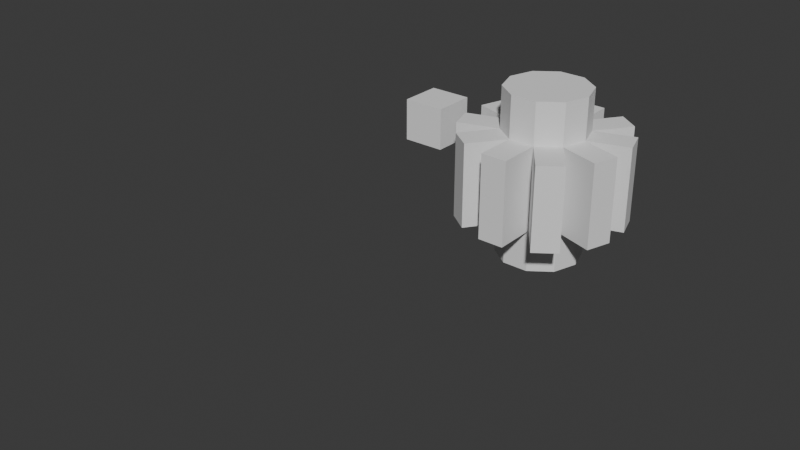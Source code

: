 # Source: closure_to_list_anonymous_attributes.blend  (saved by Blender 5.2.39; exported with 4.5.12 LTS)
import bpy
from mathutils import Matrix  # noqa: F401  (used for matrix-valued properties, if any)

bpy.ops.wm.read_factory_settings(use_empty=True)
scene = bpy.context.scene
scene.name = 'Scene'

# ---- materials (node trees are filled in below, after node groups)
mat_material = bpy.data.materials.new('Material')
mat_material.alpha_threshold = 0.0
mat_material.use_backface_culling_lightprobe_volume = False
mat_material.roughness = 0.5
mat_material.line_color = (0.0, 0.0, 0.0, 1.0)

# ---- node groups
ng_geometry_nodes = bpy.data.node_groups.new('Geometry Nodes', 'GeometryNodeTree')
_s = ng_geometry_nodes.interface.new_socket(name='Geometry', in_out='OUTPUT', socket_type='NodeSocketGeometry')
_s = ng_geometry_nodes.interface.new_socket(name='Geometry', in_out='INPUT', socket_type='NodeSocketGeometry')
ng_geometry_nodes.is_modifier = True
_N = ng_geometry_nodes.nodes; _L = ng_geometry_nodes.links
n0 = _N.new('NodeUndefined'); n0.name = 'Closure to List'; n0.location = (320, -160)
n0.inputs[0].default_value = 1
n1 = _N.new('NodeUndefined'); n1.name = 'Closure Input'; n1.location = (-40, -240)
n2 = _N.new('NodeUndefined'); n2.name = 'Closure Output'; n2.location = (140, -240)
n3 = _N.new('NodeUndefined'); n3.name = 'Get List Item'; n3.location = (500, -80)
n3.inputs[1].default_value = 0
n4 = _N.new('GeometryNodeCaptureAttribute'); n4.name = 'Capture Attribute'; n4.location = (-80, -360)
n4.capture_items.clear()
n5 = _N.new('FunctionNodeRandomValue'); n5.name = 'Random Value'; n5.location = (-260, -540)
n5.data_type = 'FLOAT_VECTOR'
n6 = _N.new('NodeUndefined'); n6.name = 'Get List Item.001'; n6.location = (500, -220)
n6.inputs[1].default_value = 0
n7 = _N.new('GeometryNodeExtrudeMesh'); n7.name = 'Extrude Mesh'; n7.location = (680, -80)
n8 = _N.new('GeometryNodeMeshGrid'); n8.name = 'Grid'; n8.location = (-260, -360)
n9 = _N.new('GeometryNodeMeshCylinder'); n9.name = 'Cylinder'; n9.location = (-240, 280)
n10 = _N.new('ShaderNodeMath'); n10.name = 'Math'; n10.location = (-420, 160)
n10.inputs[1].default_value = 10.0
n11 = _N.new('GeometryNodeStoreNamedAttribute'); n11.name = 'Store Named Attribute'; n11.location = (860, -80)
n11.width = 160
n11.data_type = 'FLOAT_VECTOR'
n11.inputs[2].default_value = 'B'
n12 = _N.new('NodeUndefined'); n12.name = 'Closure to List.001'; n12.location = (120, 280)
n12.inputs[0].default_value = 1
n13 = _N.new('NodeUndefined'); n13.name = 'Get List Item.002'; n13.location = (300, 380)
n13.inputs[1].default_value = 0
n14 = _N.new('NodeUndefined'); n14.name = 'Get List Item.003'; n14.location = (300, 220)
n14.inputs[1].default_value = 0
n15 = _N.new('GeometryNodeExtrudeMesh'); n15.name = 'Extrude Mesh.001'; n15.location = (480, 460)
n16 = _N.new('NodeUndefined'); n16.name = 'Closure Input.001'; n16.location = (-600, 80)
n17 = _N.new('NodeUndefined'); n17.name = 'Closure Output.001'; n17.location = (-60, 280)
n18 = _N.new('GeometryNodeTransform'); n18.name = 'Transform Geometry'; n18.location = (660, 460)
n18.width = 160
n18.inputs[1].default_value = (3.0, 0.0, 0.0)
n19 = _N.new('GeometryNodeStoreNamedAttribute'); n19.name = 'Store Named Attribute.001'; n19.location = (862, 463)
n19.width = 160
n19.data_type = 'FLOAT_VECTOR'
n19.inputs[2].default_value = 'A'
n20 = _N.new('GeometryNodeJoinGeometry'); n20.name = 'Join Geometry'; n20.location = (1100, 140)
n21 = _N.new('NodeGroupOutput'); n21.name = 'Group Output'; n21.location = (1280, 140)
_L.new(n5.outputs[0], n4.inputs[1])
_L.new(n3.outputs[0], n7.inputs[0])
_L.new(n8.outputs[0], n4.inputs[0])
_L.new(n10.outputs[0], n9.inputs[0])
_L.new(n2.outputs[0], n0.inputs[1])
_L.new(n4.outputs[0], n2.inputs[0])
_L.new(n7.outputs[0], n11.inputs[0])
_L.new(n6.outputs[0], n11.inputs[3])
_L.new(n13.outputs[0], n15.inputs[0])
_L.new(n16.outputs[0], n10.inputs[0])
_L.new(n15.outputs[0], n18.inputs[0])
_L.new(n18.outputs[0], n19.inputs[0])
_L.new(n14.outputs[0], n19.inputs[3])
_L.new(n9.outputs[4], n17.inputs[1])
_L.new(n19.outputs[0], n20.inputs[0])
_L.new(n11.outputs[0], n20.inputs[0])
_L.new(n20.outputs[0], n21.inputs[0])
_L.new(n17.outputs[0], n12.inputs[1])
_L.new(n9.outputs[0], n17.inputs[0])
_L.new(n4.outputs[1], n2.inputs[1])
_L.new(n0.outputs[0], n3.inputs[0])
_L.new(n0.outputs[1], n6.inputs[0])
_L.new(n12.outputs[0], n13.inputs[0])
_L.new(n12.outputs[1], n14.inputs[0])
n21.is_active_output = True

# ---- material node trees
mat_material.use_nodes = True; mat_material.node_tree.nodes.clear()
_N = mat_material.node_tree.nodes; _L = mat_material.node_tree.links
n0 = _N.new('ShaderNodeOutputMaterial'); n0.name = 'Material Output'; n0.location = (200, 100)
n1 = _N.new('ShaderNodeBsdfPrincipled'); n1.name = 'Principled BSDF'; n1.location = (-200, 100)
_L.new(n1.outputs[0], n0.inputs[0])
n0.is_active_output = True

# ---- world
world_world = bpy.data.worlds.new('World'); scene.world = world_world
world_world.use_nodes = True; world_world.node_tree.nodes.clear()
_N = world_world.node_tree.nodes; _L = world_world.node_tree.links
n0 = _N.new('ShaderNodeOutputWorld'); n0.name = 'World Output'; n0.location = (200, 100)
n1 = _N.new('ShaderNodeBackground'); n1.name = 'Background'; n1.location = (-200, 100)
n1.inputs[0].default_value = (0.05088, 0.05088, 0.05088, 1.0)
_L.new(n1.outputs[0], n0.inputs[0])
n0.is_active_output = True
world_world.color = (0.05088, 0.05088, 0.05088)
world_world.sun_shadow_jitter_overblur = 0.0

# ---- meshes
me_cube = bpy.data.meshes.new('Cube')
me_cube.from_pydata([(1.0, 1.0, 1.0), (1.0, 1.0, -1.0), (1.0, -1.0, 1.0), (1.0, -1.0, -1.0), (-1.0, 1.0, 1.0), (-1.0, 1.0, -1.0), (-1.0, -1.0, 1.0), (-1.0, -1.0, -1.0)], [], [(0, 4, 6, 2), (3, 2, 6, 7), (7, 6, 4, 5), (5, 1, 3, 7), (1, 0, 2, 3), (5, 4, 0, 1)])
_uv = me_cube.uv_layers.new(name='UVMap')
_uv.uv.foreach_set('vector', [0.625, 0.5, 0.875, 0.5, 0.875, 0.75, 0.625, 0.75, 0.375, 0.75, 0.625, 0.75, 0.625, 1.0, 0.375, 1.0, 0.375, 0.0, 0.625, 0.0, 0.625, 0.25, 0.375, 0.25, 0.125, 0.5, 0.375, 0.5, 0.375, 0.75, 0.125, 0.75, 0.375, 0.5, 0.625, 0.5, 0.625, 0.75, 0.375, 0.75, 0.375, 0.25, 0.625, 0.25, 0.625, 0.5, 0.375, 0.5])
me_cube.materials.append(mat_material)
me_cube.use_mirror_vertex_groups = False
me_cube.update()
me_cube_001 = bpy.data.meshes.new('Cube.001')
me_cube_001.from_pydata([(4.0, 0.0, 1.0), (3.809, 0.5878, 1.0), (3.309, 0.9511, 1.0), (2.691, 0.9511, 1.0), (2.191, 0.5878, 1.0), (2.0, -8.742e-08, 1.0), (2.191, -0.5878, 1.0), (2.691, -0.9511, 1.0), (3.309, -0.9511, 1.0), (3.809, -0.5878, 1.0), (4.0, 0.0, -1.0), (3.809, 0.5878, -1.0), (3.309, 0.9511, -1.0), (2.691, 0.9511, -1.0), (2.191, 0.5878, -1.0), (2.0, -8.742e-08, -1.0), (2.191, -0.5878, -1.0), (2.691, -0.9511, -1.0), (3.309, -0.9511, -1.0), (3.809, -0.5878, -1.0), (4.0, 0.0, 2.0), (3.809, 0.5878, 2.0), (3.309, 0.9511, 2.0), (2.691, 0.9511, 2.0), (2.191, 0.5878, 2.0), (2.0, -8.742e-08, 2.0), (2.191, -0.5878, 2.0), (2.691, -0.9511, 2.0), (3.309, -0.9511, 2.0), (3.809, -0.5878, 2.0), (4.951, 0.309, 1.0), (4.951, 0.309, -1.0), (4.76, 0.8968, -1.0), (4.76, 0.8968, 1.0), (4.397, 1.397, 1.0), (4.397, 1.397, -1.0), (3.897, 1.76, -1.0), (3.897, 1.76, 1.0), (3.309, 1.951, 1.0), (3.309, 1.951, -1.0), (2.691, 1.951, -1.0), (2.691, 1.951, 1.0), (2.103, 1.76, 1.0), (2.103, 1.76, -1.0), (1.603, 1.397, -1.0), (1.603, 1.397, 1.0), (1.24, 0.8968, 1.0), (1.24, 0.8968, -1.0), (1.049, 0.309, -1.0), (1.049, 0.309, 1.0), (1.049, -0.309, 1.0), (1.049, -0.309, -1.0), (1.24, -0.8968, -1.0), (1.24, -0.8968, 1.0), (1.603, -1.397, 1.0), (1.603, -1.397, -1.0), (2.103, -1.76, -1.0), (2.103, -1.76, 1.0), (2.691, -1.951, 1.0), (2.691, -1.951, -1.0), (3.309, -1.951, -1.0), (3.309, -1.951, 1.0), (3.897, -1.76, 1.0), (3.897, -1.76, -1.0), (4.397, -1.397, -1.0), (4.397, -1.397, 1.0), (4.76, -0.8968, 1.0), (4.76, -0.8968, -1.0), (4.951, -0.309, -1.0), (4.951, -0.309, 1.0), (3.809, -0.5878, -2.0), (3.309, -0.9511, -2.0), (2.691, -0.9511, -2.0), (2.191, -0.5878, -2.0), (2.0, -8.742e-08, -2.0), (2.191, 0.5878, -2.0), (2.691, 0.9511, -2.0), (3.309, 0.9511, -2.0), (3.809, 0.5878, -2.0), (4.0, 0.0, -2.0), (-0.5, -0.5, 0.0), (-0.5, 0.0, 0.0), (-0.5, 0.5, 0.0), (0.0, -0.5, 0.0), (0.0, 0.0, 0.0), (0.0, 0.5, 0.0), (0.5, -0.5, 0.0), (0.5, 0.0, 0.0), (0.5, 0.5, 0.0), (-0.5, -0.5, 1.0), (0.0, -0.5, 1.0), (0.0, 0.0, 1.0), (-0.5, 0.0, 1.0), (-0.5, 0.0, 1.0), (0.0, 0.0, 1.0), (0.0, 0.5, 1.0), (-0.5, 0.5, 1.0), (0.0, -0.5, 1.0), (0.5, -0.5, 1.0), (0.5, 0.0, 1.0), (0.0, 0.0, 1.0), (0.0, 0.0, 1.0), (0.5, 0.0, 1.0), (0.5, 0.5, 1.0), (0.0, 0.5, 1.0)], [], [(20, 21, 22, 23, 24, 25, 26, 27, 28, 29), (30, 31, 32, 33), (34, 35, 36, 37), (38, 39, 40, 41), (42, 43, 44, 45), (46, 47, 48, 49), (50, 51, 52, 53), (54, 55, 56, 57), (58, 59, 60, 61), (62, 63, 64, 65), (66, 67, 68, 69), (70, 71, 72, 73, 74, 75, 76, 77, 78, 79), (21, 20, 0, 1), (22, 21, 1, 2), (23, 22, 2, 3), (24, 23, 3, 4), (25, 24, 4, 5), (26, 25, 5, 6), (27, 26, 6, 7), (28, 27, 7, 8), (29, 28, 8, 9), (20, 29, 9, 0), (31, 30, 0, 10), (32, 31, 10, 11), (33, 32, 11, 1), (30, 33, 1, 0), (35, 34, 1, 11), (36, 35, 11, 12), (37, 36, 12, 2), (34, 37, 2, 1), (39, 38, 2, 12), (40, 39, 12, 13), (41, 40, 13, 3), (38, 41, 3, 2), (43, 42, 3, 13), (44, 43, 13, 14), (45, 44, 14, 4), (42, 45, 4, 3), (47, 46, 4, 14), (48, 47, 14, 15), (49, 48, 15, 5), (46, 49, 5, 4), (51, 50, 5, 15), (52, 51, 15, 16), (53, 52, 16, 6), (50, 53, 6, 5), (55, 54, 6, 16), (56, 55, 16, 17), (57, 56, 17, 7), (54, 57, 7, 6), (59, 58, 7, 17), (60, 59, 17, 18), (61, 60, 18, 8), (58, 61, 8, 7), (63, 62, 8, 18), (64, 63, 18, 19), (65, 64, 19, 9), (62, 65, 9, 8), (67, 66, 9, 19), (68, 67, 19, 10), (69, 68, 10, 0), (66, 69, 0, 9), (71, 70, 19, 18), (72, 71, 18, 17), (73, 72, 17, 16), (74, 73, 16, 15), (75, 74, 15, 14), (76, 75, 14, 13), (77, 76, 13, 12), (78, 77, 12, 11), (79, 78, 11, 10), (70, 79, 10, 19), (89, 90, 91, 92), (93, 94, 95, 96), (97, 98, 99, 100), (101, 102, 103, 104), (90, 89, 80, 83), (91, 90, 83, 84), (92, 91, 84, 81), (89, 92, 81, 80), (94, 93, 81, 84), (95, 94, 84, 85), (96, 95, 85, 82), (93, 96, 82, 81), (98, 97, 83, 86), (99, 98, 86, 87), (100, 99, 87, 84), (97, 100, 84, 83), (102, 101, 84, 87), (103, 102, 87, 88), (104, 103, 88, 85), (101, 104, 85, 84)])
me_cube_001.materials.append(None)
me_cube_001.update()

# ---- objects
ob_test_object = bpy.data.objects.new('test_object', me_cube)
ob_expected_object = bpy.data.objects.new('expected_object', me_cube_001)

# ---- transforms, parenting, visibility, modifiers, constraints
ob_test_object.location = (0.0, 0.0, 0.0)
ob_test_object.lock_rotations_4d = False
ob_test_object.empty_display_type = 'ARROWS'
ob_test_object.lineart.crease_threshold = 0.0
_m = ob_test_object.modifiers.new('GeometryNodes', 'NODES')
_m.node_group = ng_geometry_nodes
ob_expected_object.location = (0.0, 10.0, 0.0)
ob_expected_object.lock_rotations_4d = False
ob_expected_object.empty_display_type = 'ARROWS'
ob_expected_object.lineart.crease_threshold = 0.0

# ---- collection membership
scene.collection.objects.link(ob_test_object)
scene.collection.objects.link(ob_expected_object)

# ---- scene / render settings (as saved in the file)
scene.frame_start = 1; scene.frame_end = 250; scene.frame_set(1)
scene.render.engine = 'BLENDER_EEVEE_NEXT'
scene.render.bake_bias = 0.0
scene.render.bake_samples = 0
scene.render.compositor_device = 'GPU'
scene.eevee.use_volume_custom_range = False
scene.eevee.fast_gi_thickness_near = 0.1
scene.eevee.fast_gi_thickness_far = 0.0
scene.eevee.ray_tracing_options.screen_trace_thickness = 0.1
bpy.context.view_layer.update()

# ---- added for rendering (the .blend has no active camera and no usable light): camera, sun
cam_auto = bpy.data.cameras.new('AutoCamera')
cam_auto.lens = 50.0
cam_auto.sensor_width = 36.0
cam_auto.clip_end = 1000.0
ob_auto_camera = bpy.data.objects.new('AutoCamera', cam_auto)
scene.collection.objects.link(ob_auto_camera)
ob_auto_camera.location = (14.9298, -9.26964, 10.1634)
ob_auto_camera.rotation_euler = (1.09748, -7.21219e-08, 0.694738)
scene.camera = ob_auto_camera
light_auto_sun = bpy.data.lights.new('AutoSun', 'SUN')
light_auto_sun.energy = 3.0
light_auto_sun.angle = 0.0523599
ob_auto_sun = bpy.data.objects.new('AutoSun', light_auto_sun)
scene.collection.objects.link(ob_auto_sun)
ob_auto_sun.rotation_euler = (0.872665, 0.174533, 0.523599)
bpy.context.view_layer.update()
